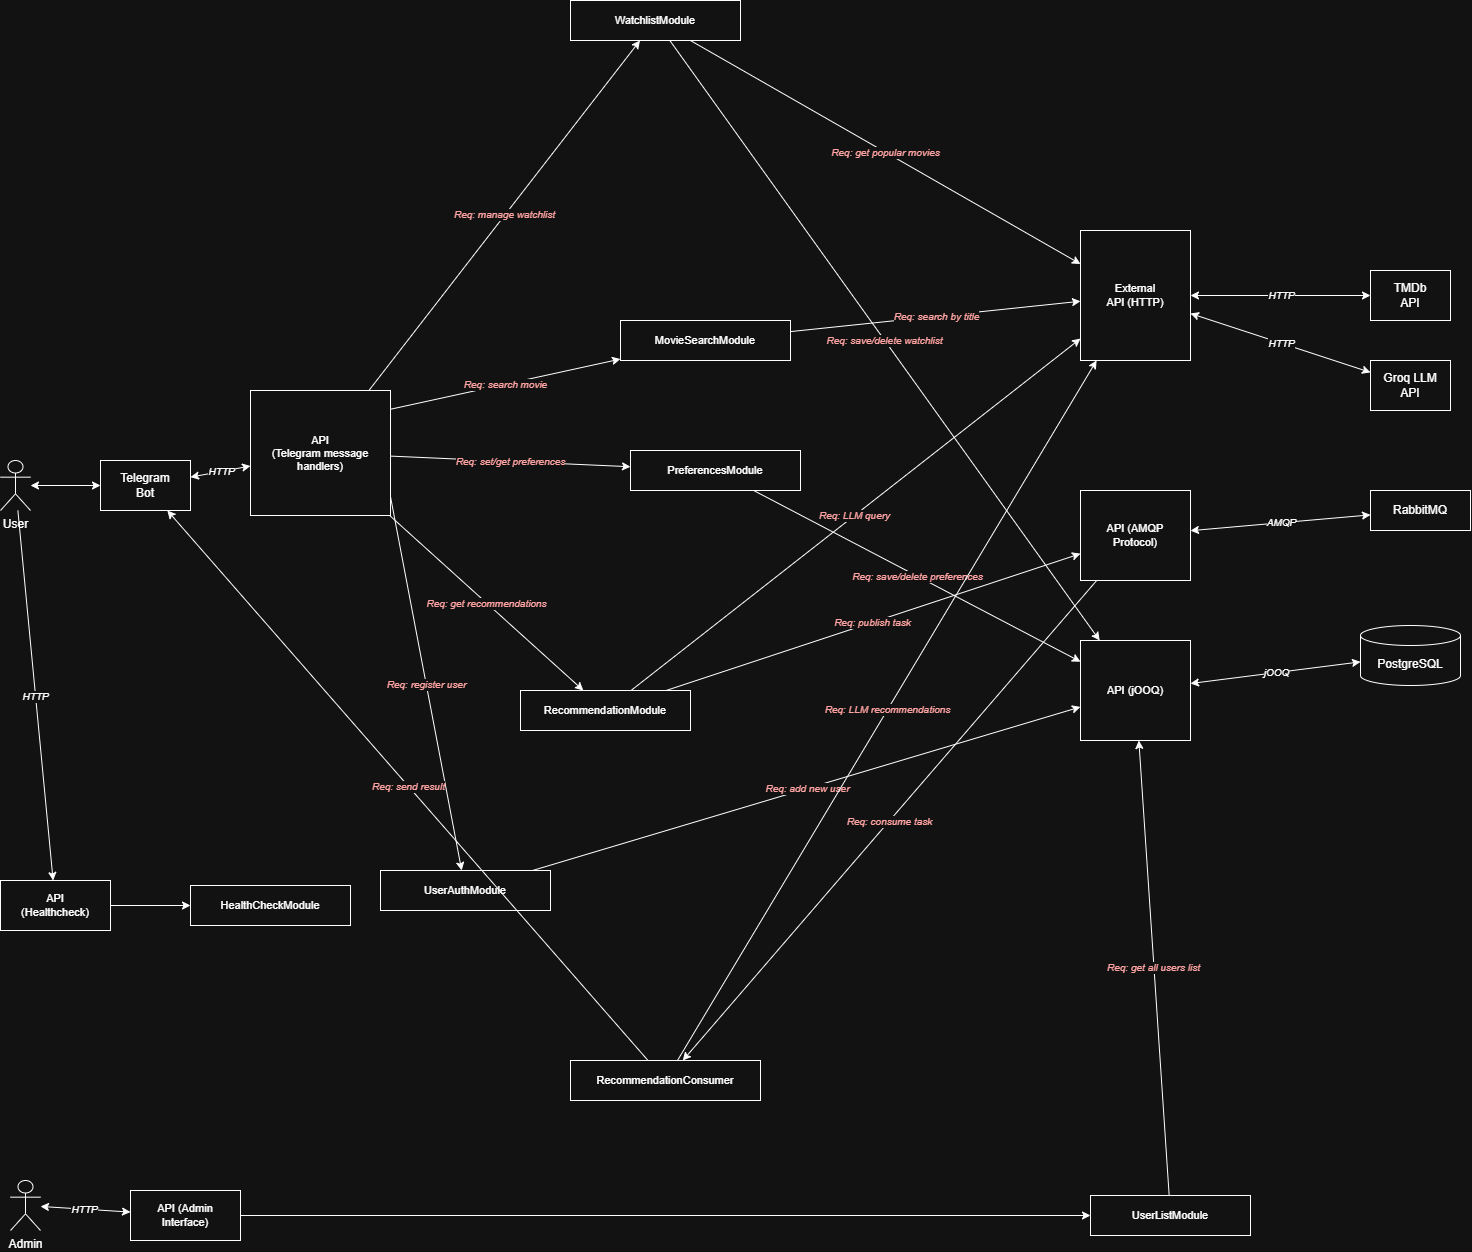

The diagram above was exported from draw.io. Its source (the exported page's mxGraphModel, read from the mxfile embedded in the PNG):
<mxGraphModel dx="2029" dy="2227" grid="1" gridSize="10" guides="1" tooltips="1" connect="1" arrows="1" fold="1" page="1" pageScale="1" pageWidth="1600" pageHeight="900" math="0" shadow="0">
  <root>
    <mxCell id="0" />
    <mxCell id="1" parent="0" />
    <mxCell id="user" parent="1" style="shape=umlActor;verticalLabelPosition=bottom;verticalAlign=top;html=1;outlineConnect=0;fontSize=12;" value="User" vertex="1">
      <mxGeometry height="50" width="30" x="40" y="250" as="geometry" />
    </mxCell>
    <mxCell id="telegram_bot" parent="1" style="rounded=0;whiteSpace=wrap;html=1;fontSize=12;" value="Telegram&#10;Bot" vertex="1">
      <mxGeometry height="50" width="90" x="140" y="250" as="geometry" />
    </mxCell>
    <mxCell id="e1" edge="1" parent="1" source="user" style="endArrow=classic;startArrow=classic;html=1;fontSize=10;" target="telegram_bot" value="">
      <mxGeometry relative="1" as="geometry" />
    </mxCell>
    <mxCell id="api_telegram" parent="1" style="rounded=0;whiteSpace=wrap;html=1;fontSize=11;" value="API&#10;(Telegram message&#10;handlers)" vertex="1">
      <mxGeometry height="125" width="140" x="290" y="180" as="geometry" />
    </mxCell>
    <mxCell id="e2" edge="1" parent="1" source="telegram_bot" style="endArrow=classic;startArrow=classic;html=1;fontSize=10;" target="api_telegram" value="&lt;i&gt;HTTP&lt;/i&gt;">
      <mxGeometry relative="1" as="geometry" />
    </mxCell>
    <mxCell id="movie_search" parent="1" style="rounded=0;whiteSpace=wrap;html=1;fontSize=11;" value="MovieSearchModule" vertex="1">
      <mxGeometry height="40" width="170" x="660" y="110" as="geometry" />
    </mxCell>
    <mxCell id="watchlist_mod" parent="1" style="rounded=0;whiteSpace=wrap;html=1;fontSize=11;" value="WatchlistModule" vertex="1">
      <mxGeometry height="40" width="170" x="610" y="-210" as="geometry" />
    </mxCell>
    <mxCell id="preferences_mod" parent="1" style="rounded=0;whiteSpace=wrap;html=1;fontSize=11;" value="PreferencesModule" vertex="1">
      <mxGeometry height="40" width="170" x="670" y="240" as="geometry" />
    </mxCell>
    <mxCell id="recommendation_mod" parent="1" style="rounded=0;whiteSpace=wrap;html=1;fontSize=11;" value="RecommendationModule" vertex="1">
      <mxGeometry height="40" width="170" x="560" y="480" as="geometry" />
    </mxCell>
    <mxCell id="user_auth" parent="1" style="rounded=0;whiteSpace=wrap;html=1;fontSize=11;" value="UserAuthModule" vertex="1">
      <mxGeometry height="40" width="170" x="420" y="660" as="geometry" />
    </mxCell>
    <mxCell id="e_api_search" edge="1" parent="1" source="api_telegram" style="endArrow=classic;html=1;fontSize=10;exitX=1;exitY=0.15;exitDx=0;exitDy=0;" target="movie_search" value="&lt;font color=&quot;#cc0000&quot;&gt;&lt;i&gt;Req: search movie&lt;/i&gt;&lt;/font&gt;">
      <mxGeometry relative="1" as="geometry" />
    </mxCell>
    <mxCell id="e_api_watchlist" edge="1" parent="1" source="api_telegram" style="endArrow=classic;html=1;fontSize=10;" target="watchlist_mod" value="&lt;font color=&quot;#cc0000&quot;&gt;&lt;i&gt;Req: manage watchlist&lt;/i&gt;&lt;/font&gt;">
      <mxGeometry relative="1" as="geometry" />
    </mxCell>
    <mxCell id="e_api_prefs" edge="1" parent="1" source="api_telegram" style="endArrow=classic;html=1;fontSize=10;" target="preferences_mod" value="&lt;font color=&quot;#cc0000&quot;&gt;&lt;i&gt;Req: set/get preferences&lt;/i&gt;&lt;/font&gt;">
      <mxGeometry relative="1" as="geometry" />
    </mxCell>
    <mxCell id="e_api_recommend" edge="1" parent="1" source="api_telegram" style="endArrow=classic;html=1;fontSize=10;" target="recommendation_mod" value="&lt;font color=&quot;#cc0000&quot;&gt;&lt;i&gt;Req: get recommendations&lt;/i&gt;&lt;/font&gt;">
      <mxGeometry relative="1" as="geometry" />
    </mxCell>
    <mxCell id="e_api_auth" edge="1" parent="1" source="api_telegram" style="endArrow=classic;html=1;fontSize=10;exitX=1;exitY=0.85;exitDx=0;exitDy=0;" target="user_auth" value="&lt;font color=&quot;#cc0000&quot;&gt;&lt;i&gt;Req: register user&lt;/i&gt;&lt;/font&gt;">
      <mxGeometry relative="1" as="geometry" />
    </mxCell>
    <mxCell id="ext_api" parent="1" style="rounded=0;whiteSpace=wrap;html=1;fontSize=11;" value="External&#10;API (HTTP)" vertex="1">
      <mxGeometry height="130" width="110" x="1120" y="20" as="geometry" />
    </mxCell>
    <mxCell id="e_search_ext" edge="1" parent="1" source="movie_search" style="endArrow=classic;html=1;fontSize=10;" target="ext_api" value="&lt;font color=&quot;#cc0000&quot;&gt;&lt;i&gt;Req: search by title&lt;/i&gt;&lt;/font&gt;">
      <mxGeometry relative="1" as="geometry" />
    </mxCell>
    <mxCell id="e_wl_ext" edge="1" parent="1" source="watchlist_mod" style="endArrow=classic;html=1;fontSize=10;" target="ext_api" value="&lt;font color=&quot;#cc0000&quot;&gt;&lt;i&gt;Req: get popular movies&lt;/i&gt;&lt;/font&gt;">
      <mxGeometry relative="1" as="geometry" />
    </mxCell>
    <mxCell id="tmdb_api" parent="1" style="rounded=0;whiteSpace=wrap;html=1;fontSize=12;" value="TMDb&#10;API" vertex="1">
      <mxGeometry height="50" width="80" x="1410" y="60" as="geometry" />
    </mxCell>
    <mxCell id="e_ext_tmdb" edge="1" parent="1" source="ext_api" style="endArrow=classic;startArrow=classic;html=1;fontSize=10;" target="tmdb_api" value="&lt;i&gt;HTTP&lt;/i&gt;">
      <mxGeometry relative="1" as="geometry" />
    </mxCell>
    <mxCell id="groq_api" parent="1" style="rounded=0;whiteSpace=wrap;html=1;fontSize=12;" value="Groq LLM&#10;API" vertex="1">
      <mxGeometry height="50" width="80" x="1410" y="150" as="geometry" />
    </mxCell>
    <mxCell id="e_ext_groq" edge="1" parent="1" source="ext_api" style="endArrow=classic;startArrow=classic;html=1;fontSize=10;" target="groq_api" value="&lt;i&gt;HTTP&lt;/i&gt;">
      <mxGeometry relative="1" as="geometry" />
    </mxCell>
    <mxCell id="e_rec_ext" edge="1" parent="1" source="recommendation_mod" style="endArrow=classic;html=1;fontSize=10;" target="ext_api" value="&lt;font color=&quot;#cc0000&quot;&gt;&lt;i&gt;Req: LLM query&lt;/i&gt;&lt;/font&gt;">
      <mxGeometry relative="1" as="geometry" />
    </mxCell>
    <mxCell id="api_amqp" parent="1" style="rounded=0;whiteSpace=wrap;html=1;fontSize=11;" value="API (AMQP&#10;Protocol)" vertex="1">
      <mxGeometry height="90" width="110" x="1120" y="280" as="geometry" />
    </mxCell>
    <mxCell id="e_rec_amqp" edge="1" parent="1" source="recommendation_mod" style="endArrow=classic;html=1;fontSize=10;" target="api_amqp" value="&lt;font color=&quot;#cc0000&quot;&gt;&lt;i&gt;Req: publish task&lt;/i&gt;&lt;/font&gt;">
      <mxGeometry relative="1" as="geometry" />
    </mxCell>
    <mxCell id="rabbitmq" parent="1" style="rounded=0;whiteSpace=wrap;html=1;fontSize=12;" value="RabbitMQ" vertex="1">
      <mxGeometry height="40" width="100" x="1410" y="280" as="geometry" />
    </mxCell>
    <mxCell id="e_amqp_rmq" edge="1" parent="1" source="api_amqp" style="endArrow=classic;startArrow=classic;html=1;fontSize=10;" target="rabbitmq" value="&lt;i&gt;AMQP&lt;/i&gt;">
      <mxGeometry relative="1" as="geometry" />
    </mxCell>
    <mxCell id="rec_consumer" parent="1" style="rounded=0;whiteSpace=wrap;html=1;fontSize=11;" value="RecommendationConsumer" vertex="1">
      <mxGeometry height="40" width="190" x="610" y="850" as="geometry" />
    </mxCell>
    <mxCell id="e_amqp_consumer" edge="1" parent="1" source="api_amqp" style="endArrow=classic;html=1;fontSize=10;" target="rec_consumer" value="&lt;font color=&quot;#cc0000&quot;&gt;&lt;i&gt;Req: consume task&lt;/i&gt;&lt;/font&gt;">
      <mxGeometry relative="1" as="geometry" />
    </mxCell>
    <mxCell id="api_jooq" parent="1" style="rounded=0;whiteSpace=wrap;html=1;fontSize=11;" value="API (jOOQ)" vertex="1">
      <mxGeometry height="100" width="110" x="1120" y="430" as="geometry" />
    </mxCell>
    <mxCell id="e_wl_jooq" edge="1" parent="1" source="watchlist_mod" style="endArrow=classic;html=1;fontSize=10;" target="api_jooq" value="&lt;font color=&quot;#cc0000&quot;&gt;&lt;i&gt;Req: save/delete watchlist&lt;/i&gt;&lt;/font&gt;">
      <mxGeometry relative="1" as="geometry" />
    </mxCell>
    <mxCell id="e_pref_jooq" edge="1" parent="1" source="preferences_mod" style="endArrow=classic;html=1;fontSize=10;" target="api_jooq" value="&lt;font color=&quot;#cc0000&quot;&gt;&lt;i&gt;Req: save/delete preferences&lt;/i&gt;&lt;/font&gt;">
      <mxGeometry relative="1" as="geometry" />
    </mxCell>
    <mxCell id="e_auth_jooq" edge="1" parent="1" source="user_auth" style="endArrow=classic;html=1;fontSize=10;" target="api_jooq" value="&lt;font color=&quot;#cc0000&quot;&gt;&lt;i&gt;Req: add new user&lt;/i&gt;&lt;/font&gt;">
      <mxGeometry relative="1" as="geometry" />
    </mxCell>
    <mxCell id="e_consumer_ext" edge="1" parent="1" source="rec_consumer" style="endArrow=classic;html=1;fontSize=10;" target="ext_api" value="&lt;font color=&quot;#cc0000&quot;&gt;&lt;i&gt;Req: LLM recommendations&lt;/i&gt;&lt;/font&gt;">
      <mxGeometry relative="1" as="geometry" />
    </mxCell>
    <mxCell id="e_consumer_telegram" edge="1" parent="1" source="rec_consumer" style="endArrow=classic;html=1;fontSize=10;" target="telegram_bot" value="&lt;font color=&quot;#cc0000&quot;&gt;&lt;i&gt;Req: send result&lt;/i&gt;&lt;/font&gt;">
      <mxGeometry relative="1" as="geometry" />
    </mxCell>
    <mxCell id="postgres" parent="1" style="shape=cylinder3;whiteSpace=wrap;html=1;boundedLbl=1;backgroundOutline=1;size=10;fontSize=12;" value="PostgreSQL" vertex="1">
      <mxGeometry height="60" width="100" x="1400" y="415" as="geometry" />
    </mxCell>
    <mxCell id="e_jooq_pg" edge="1" parent="1" source="api_jooq" style="endArrow=classic;startArrow=classic;html=1;fontSize=10;" target="postgres" value="&lt;i&gt;jOOQ&lt;/i&gt;">
      <mxGeometry relative="1" as="geometry" />
    </mxCell>
    <mxCell id="api_health" parent="1" style="rounded=0;whiteSpace=wrap;html=1;fontSize=11;" value="API&#10;(Healthcheck)" vertex="1">
      <mxGeometry height="50" width="110" x="40" y="670" as="geometry" />
    </mxCell>
    <mxCell id="health_mod" parent="1" style="rounded=0;whiteSpace=wrap;html=1;fontSize=11;" value="HealthCheckModule" vertex="1">
      <mxGeometry height="40" width="160" x="230" y="675" as="geometry" />
    </mxCell>
    <mxCell id="e_user_health" edge="1" parent="1" source="user" style="endArrow=classic;html=1;fontSize=10;" target="api_health" value="&lt;i&gt;HTTP&lt;/i&gt;">
      <mxGeometry relative="1" as="geometry" />
    </mxCell>
    <mxCell id="e_health_mod" edge="1" parent="1" source="api_health" style="endArrow=classic;html=1;fontSize=10;" target="health_mod" value="">
      <mxGeometry relative="1" as="geometry" />
    </mxCell>
    <mxCell id="admin_actor" parent="1" style="shape=umlActor;verticalLabelPosition=bottom;verticalAlign=top;html=1;outlineConnect=0;fontSize=12;" value="Admin" vertex="1">
      <mxGeometry height="50" width="30" x="50" y="970" as="geometry" />
    </mxCell>
    <mxCell id="api_admin" parent="1" style="rounded=0;whiteSpace=wrap;html=1;fontSize=11;" value="API (Admin&#10;Interface)" vertex="1">
      <mxGeometry height="50" width="110" x="170" y="980" as="geometry" />
    </mxCell>
    <mxCell id="user_list_mod" parent="1" style="rounded=0;whiteSpace=wrap;html=1;fontSize=11;" value="UserListModule" vertex="1">
      <mxGeometry height="40" width="160" x="1130" y="985" as="geometry" />
    </mxCell>
    <mxCell id="e_admin_api" edge="1" parent="1" source="admin_actor" style="endArrow=classic;startArrow=classic;html=1;fontSize=10;" target="api_admin" value="&lt;i&gt;HTTP&lt;/i&gt;">
      <mxGeometry relative="1" as="geometry" />
    </mxCell>
    <mxCell id="e_admin_mod" edge="1" parent="1" source="api_admin" style="endArrow=classic;html=1;fontSize=10;" target="user_list_mod" value="">
      <mxGeometry relative="1" as="geometry" />
    </mxCell>
    <mxCell id="e_userlist_jooq" edge="1" parent="1" source="user_list_mod" style="endArrow=classic;html=1;fontSize=10;" target="api_jooq" value="&lt;font color=&quot;#cc0000&quot;&gt;&lt;i&gt;Req: get all users list&lt;/i&gt;&lt;/font&gt;">
      <mxGeometry relative="1" as="geometry" />
    </mxCell>
  </root>
</mxGraphModel>